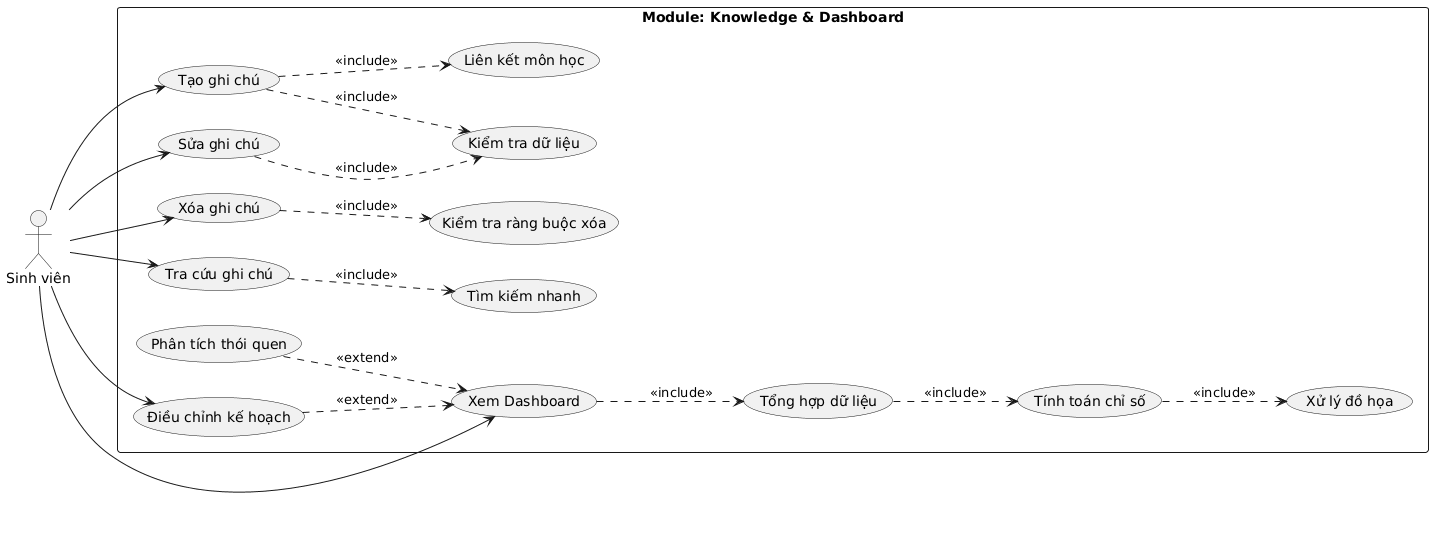

The diagram above was rendered by PlantUML. Its source (embedded in the PNG):
@startuml
left to right direction
skinparam packageStyle rectangle
skinparam shadowing false

actor "Sinh viên" as SV

rectangle "Module: Knowledge & Dashboard" {

  ' ===== CRUD =====
  (Tạo ghi chú) as UC1
  (Sửa ghi chú) as UC2
  (Xóa ghi chú) as UC3
  (Tra cứu ghi chú) as UC4

  ' ===== Xử lý phụ =====
  (Kiểm tra dữ liệu) as A1
  (Liên kết môn học) as A2
  (Kiểm tra ràng buộc xóa) as A3
  (Tìm kiếm nhanh) as A4

  ' ===== Dashboard =====
  (Xem Dashboard) as UC5
  (Tổng hợp dữ liệu) as A5
  (Tính toán chỉ số) as A6
  (Xử lý đồ họa) as A7

  ' ===== Insight =====
  (Phân tích thói quen) as UC6
  (Điều chỉnh kế hoạch) as UC7
}

' ===== Actor =====
SV --> UC1
SV --> UC2
SV --> UC3
SV --> UC4
SV --> UC5
SV --> UC7

' ===== Include CRUD =====
UC1 ..> A1 : <<include>>
UC1 ..> A2 : <<include>>

UC2 ..> A1 : <<include>>

UC3 ..> A3 : <<include>>

UC4 ..> A4 : <<include>>

' ===== Dashboard pipeline (CHUẨN) =====
UC5 ..> A5 : <<include>>
A5 ..> A6 : <<include>>
A6 ..> A7 : <<include>>

' ===== Insight (FIX CHUẨN) =====
UC6 ..> UC5 : <<extend>>
UC7 ..> UC5 : <<extend>>
@enduml